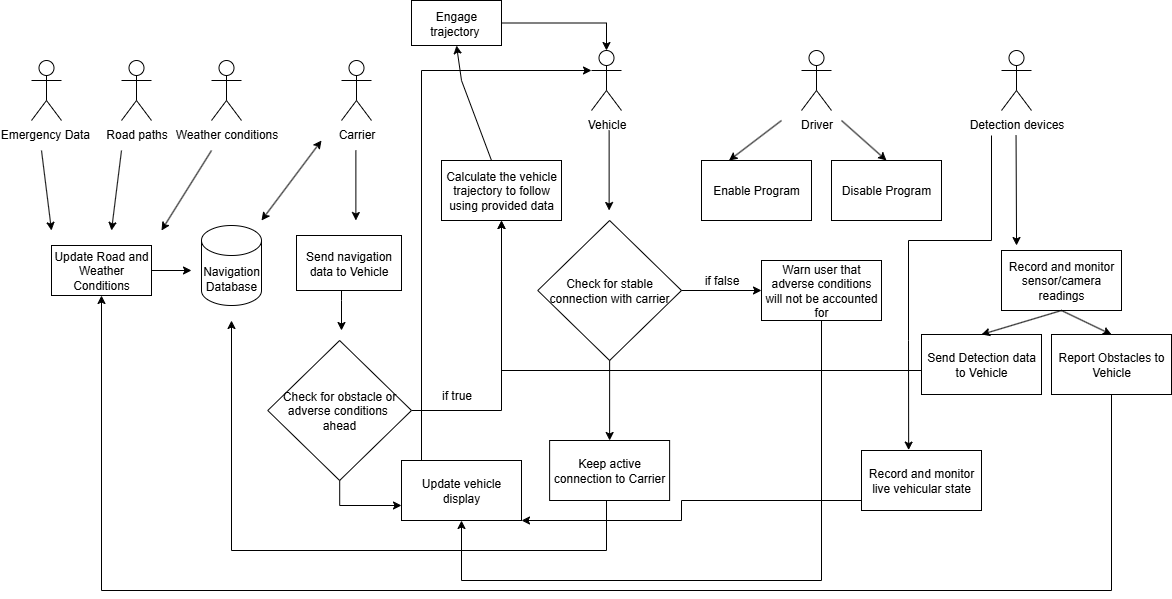

The diagram above was exported from draw.io. Its source (the exported page's mxGraphModel, read from the mxfile embedded in the PNG):
<mxGraphModel dx="2595" dy="743" grid="1" gridSize="10" guides="1" tooltips="1" connect="1" arrows="1" fold="1" page="1" pageScale="1" pageWidth="1169" pageHeight="827" background="light-dark(#FFFFFF,#FFFFFF)" math="0" shadow="0">
  <root>
    <mxCell id="0" />
    <mxCell id="1" parent="0" />
    <mxCell id="3QvORRE1_Y3_OadLAOso-9" value="&lt;font style=&quot;color: light-dark(rgb(0, 0, 0), rgb(0, 0, 0));&quot;&gt;Detection devices&lt;/font&gt;" style="shape=umlActor;verticalLabelPosition=bottom;verticalAlign=top;html=1;outlineConnect=0;strokeWidth=1;strokeColor=light-dark(#000000,#000000);" parent="1" vertex="1">
      <mxGeometry x="980" y="100" width="30" height="60" as="geometry" />
    </mxCell>
    <mxCell id="3QvORRE1_Y3_OadLAOso-15" value="&lt;font style=&quot;color: light-dark(rgb(0, 0, 0), rgb(0, 0, 0));&quot;&gt;Emergency Data&amp;nbsp;&lt;/font&gt;" style="shape=umlActor;verticalLabelPosition=bottom;verticalAlign=top;html=1;outlineConnect=0;strokeWidth=1;strokeColor=light-dark(#000000,#000000);" parent="1" vertex="1">
      <mxGeometry x="10" y="110" width="30" height="60" as="geometry" />
    </mxCell>
    <mxCell id="3QvORRE1_Y3_OadLAOso-16" value="&lt;font style=&quot;color: light-dark(rgb(0, 0, 0), rgb(0, 0, 0));&quot;&gt;Weather conditions&lt;/font&gt;" style="shape=umlActor;verticalLabelPosition=bottom;verticalAlign=top;html=1;outlineConnect=0;strokeWidth=1;strokeColor=light-dark(#000000,#000000);" parent="1" vertex="1">
      <mxGeometry x="190" y="110" width="30" height="60" as="geometry" />
    </mxCell>
    <mxCell id="3QvORRE1_Y3_OadLAOso-17" value="&lt;font style=&quot;color: light-dark(rgb(0, 0, 0), rgb(0, 0, 0));&quot;&gt;Carrier&lt;/font&gt;" style="shape=umlActor;verticalLabelPosition=bottom;verticalAlign=top;html=1;outlineConnect=0;strokeWidth=1;strokeColor=light-dark(#000000,#000000);" parent="1" vertex="1">
      <mxGeometry x="320" y="110" width="30" height="60" as="geometry" />
    </mxCell>
    <mxCell id="3QvORRE1_Y3_OadLAOso-18" value="&lt;font style=&quot;color: light-dark(rgb(0, 0, 0), rgb(0, 0, 0));&quot;&gt;Vehicle&lt;/font&gt;" style="shape=umlActor;verticalLabelPosition=bottom;verticalAlign=top;html=1;outlineConnect=0;strokeWidth=1;strokeColor=light-dark(#000000,#000000);" parent="1" vertex="1">
      <mxGeometry x="570" y="100" width="30" height="60" as="geometry" />
    </mxCell>
    <mxCell id="3QvORRE1_Y3_OadLAOso-26" value="&lt;font style=&quot;color: light-dark(rgb(0, 0, 0), rgb(0, 0, 0));&quot;&gt;Driver&lt;/font&gt;" style="shape=umlActor;verticalLabelPosition=bottom;verticalAlign=top;html=1;outlineConnect=0;strokeWidth=1;strokeColor=light-dark(#000000,#000000);" parent="1" vertex="1">
      <mxGeometry x="780" y="100" width="30" height="60" as="geometry" />
    </mxCell>
    <mxCell id="3QvORRE1_Y3_OadLAOso-28" value="&lt;font style=&quot;color: light-dark(rgb(0, 0, 0), rgb(0, 0, 0));&quot;&gt;Road paths&lt;/font&gt;" style="shape=umlActor;verticalLabelPosition=bottom;verticalAlign=top;html=1;outlineConnect=0;strokeWidth=1;strokeColor=light-dark(#000000,#000000);" parent="1" vertex="1">
      <mxGeometry x="100" y="110" width="30" height="60" as="geometry" />
    </mxCell>
    <mxCell id="lPLpFIpQ3Go8vXcxKRNj-1" value="Navigation Database" style="shape=cylinder3;whiteSpace=wrap;html=1;boundedLbl=1;backgroundOutline=1;size=15;" parent="1" vertex="1">
      <mxGeometry x="180" y="275" width="60" height="80" as="geometry" />
    </mxCell>
    <mxCell id="lPLpFIpQ3Go8vXcxKRNj-9" value="" style="endArrow=classic;html=1;rounded=0;entryX=0.5;entryY=0;entryDx=0;entryDy=0;" parent="1" edge="1">
      <mxGeometry width="50" height="50" relative="1" as="geometry">
        <mxPoint x="587.63" y="180" as="sourcePoint" />
        <mxPoint x="587.63" y="260" as="targetPoint" />
        <Array as="points" />
      </mxGeometry>
    </mxCell>
    <mxCell id="lPLpFIpQ3Go8vXcxKRNj-16" value="Keep active connection to Carrier" style="rounded=0;whiteSpace=wrap;html=1;" parent="1" vertex="1">
      <mxGeometry x="528.12" y="490" width="120" height="60" as="geometry" />
    </mxCell>
    <mxCell id="lPLpFIpQ3Go8vXcxKRNj-17" value="Check for stable connection with carrier" style="rhombus;whiteSpace=wrap;html=1;" parent="1" vertex="1">
      <mxGeometry x="516.25" y="270" width="143.75" height="140" as="geometry" />
    </mxCell>
    <mxCell id="itAviqMM0N82IAPMkFzY-19" style="edgeStyle=orthogonalEdgeStyle;rounded=0;orthogonalLoop=1;jettySize=auto;html=1;entryX=0.5;entryY=1;entryDx=0;entryDy=0;" parent="1" source="lPLpFIpQ3Go8vXcxKRNj-18" target="itAviqMM0N82IAPMkFzY-17" edge="1">
      <mxGeometry relative="1" as="geometry">
        <Array as="points">
          <mxPoint x="800" y="630" />
          <mxPoint x="440" y="630" />
        </Array>
      </mxGeometry>
    </mxCell>
    <mxCell id="lPLpFIpQ3Go8vXcxKRNj-18" value="Warn user that adverse conditions will not be accounted for" style="whiteSpace=wrap;html=1;" parent="1" vertex="1">
      <mxGeometry x="740" y="310" width="120" height="60" as="geometry" />
    </mxCell>
    <mxCell id="lPLpFIpQ3Go8vXcxKRNj-20" value="if false" style="text;html=1;align=center;verticalAlign=middle;resizable=0;points=[];autosize=1;strokeColor=none;fillColor=none;" parent="1" vertex="1">
      <mxGeometry x="670" y="315" width="60" height="30" as="geometry" />
    </mxCell>
    <mxCell id="lPLpFIpQ3Go8vXcxKRNj-22" value="" style="endArrow=classic;html=1;rounded=0;exitX=1;exitY=0.5;exitDx=0;exitDy=0;entryX=0;entryY=0.5;entryDx=0;entryDy=0;" parent="1" source="lPLpFIpQ3Go8vXcxKRNj-17" target="lPLpFIpQ3Go8vXcxKRNj-18" edge="1">
      <mxGeometry width="50" height="50" relative="1" as="geometry">
        <mxPoint x="690" y="460" as="sourcePoint" />
        <mxPoint x="740" y="410" as="targetPoint" />
      </mxGeometry>
    </mxCell>
    <mxCell id="lPLpFIpQ3Go8vXcxKRNj-23" value="" style="endArrow=classic;html=1;rounded=0;entryX=0.5;entryY=0;entryDx=0;entryDy=0;exitX=0.5;exitY=1;exitDx=0;exitDy=0;" parent="1" source="lPLpFIpQ3Go8vXcxKRNj-17" target="lPLpFIpQ3Go8vXcxKRNj-16" edge="1">
      <mxGeometry width="50" height="50" relative="1" as="geometry">
        <mxPoint x="563.75" y="370" as="sourcePoint" />
        <mxPoint x="613.75" y="320" as="targetPoint" />
        <Array as="points" />
      </mxGeometry>
    </mxCell>
    <mxCell id="itAviqMM0N82IAPMkFzY-11" style="edgeStyle=orthogonalEdgeStyle;rounded=0;orthogonalLoop=1;jettySize=auto;html=1;" parent="1" edge="1">
      <mxGeometry relative="1" as="geometry">
        <mxPoint x="320" y="380" as="targetPoint" />
        <mxPoint x="320" y="340.00000000000006" as="sourcePoint" />
        <Array as="points">
          <mxPoint x="320" y="350" />
          <mxPoint x="320" y="350" />
        </Array>
      </mxGeometry>
    </mxCell>
    <mxCell id="lPLpFIpQ3Go8vXcxKRNj-24" value="Send navigation data to Vehicle" style="whiteSpace=wrap;html=1;" parent="1" vertex="1">
      <mxGeometry x="275" y="285" width="105" height="55" as="geometry" />
    </mxCell>
    <mxCell id="lPLpFIpQ3Go8vXcxKRNj-27" value="" style="endArrow=classic;html=1;rounded=0;" parent="1" edge="1">
      <mxGeometry width="50" height="50" relative="1" as="geometry">
        <mxPoint x="334.38" y="200" as="sourcePoint" />
        <mxPoint x="334.38" y="270" as="targetPoint" />
      </mxGeometry>
    </mxCell>
    <mxCell id="lPLpFIpQ3Go8vXcxKRNj-29" value="" style="endArrow=classic;startArrow=classic;html=1;rounded=0;" parent="1" edge="1">
      <mxGeometry width="50" height="50" relative="1" as="geometry">
        <mxPoint x="240" y="270" as="sourcePoint" />
        <mxPoint x="300" y="190" as="targetPoint" />
      </mxGeometry>
    </mxCell>
    <mxCell id="lPLpFIpQ3Go8vXcxKRNj-30" value="Record and monitor sensor/camera readings" style="whiteSpace=wrap;html=1;" parent="1" vertex="1">
      <mxGeometry x="980" y="300" width="120" height="60" as="geometry" />
    </mxCell>
    <mxCell id="lPLpFIpQ3Go8vXcxKRNj-31" value="Update Road and Weather Conditions" style="whiteSpace=wrap;html=1;" parent="1" vertex="1">
      <mxGeometry x="30" y="295" width="100" height="50" as="geometry" />
    </mxCell>
    <mxCell id="lPLpFIpQ3Go8vXcxKRNj-32" value="" style="endArrow=classic;html=1;rounded=0;" parent="1" edge="1">
      <mxGeometry width="50" height="50" relative="1" as="geometry">
        <mxPoint x="190" y="200" as="sourcePoint" />
        <mxPoint x="140" y="280" as="targetPoint" />
      </mxGeometry>
    </mxCell>
    <mxCell id="lPLpFIpQ3Go8vXcxKRNj-36" value="" style="endArrow=classic;html=1;rounded=0;" parent="1" edge="1">
      <mxGeometry width="50" height="50" relative="1" as="geometry">
        <mxPoint x="100" y="200" as="sourcePoint" />
        <mxPoint x="90" y="280" as="targetPoint" />
      </mxGeometry>
    </mxCell>
    <mxCell id="lPLpFIpQ3Go8vXcxKRNj-37" value="" style="endArrow=classic;html=1;rounded=0;" parent="1" edge="1">
      <mxGeometry width="50" height="50" relative="1" as="geometry">
        <mxPoint x="130" y="320" as="sourcePoint" />
        <mxPoint x="170" y="320" as="targetPoint" />
      </mxGeometry>
    </mxCell>
    <mxCell id="lPLpFIpQ3Go8vXcxKRNj-38" value="" style="edgeStyle=none;orthogonalLoop=1;jettySize=auto;html=1;rounded=0;" parent="1" edge="1">
      <mxGeometry width="100" relative="1" as="geometry">
        <mxPoint x="994.55" y="185" as="sourcePoint" />
        <mxPoint x="995.05" y="295" as="targetPoint" />
        <Array as="points" />
      </mxGeometry>
    </mxCell>
    <mxCell id="lPLpFIpQ3Go8vXcxKRNj-40" value="" style="edgeStyle=none;orthogonalLoop=1;jettySize=auto;html=1;rounded=0;" parent="1" edge="1">
      <mxGeometry width="100" relative="1" as="geometry">
        <mxPoint x="20" y="200" as="sourcePoint" />
        <mxPoint x="30" y="280" as="targetPoint" />
        <Array as="points" />
      </mxGeometry>
    </mxCell>
    <mxCell id="itAviqMM0N82IAPMkFzY-5" style="edgeStyle=orthogonalEdgeStyle;rounded=0;orthogonalLoop=1;jettySize=auto;html=1;entryX=0.5;entryY=1;entryDx=0;entryDy=0;exitX=0.5;exitY=1;exitDx=0;exitDy=0;" parent="1" source="IFygPY4dbrMgDc8MEezc-3" target="lPLpFIpQ3Go8vXcxKRNj-31" edge="1">
      <mxGeometry relative="1" as="geometry">
        <Array as="points">
          <mxPoint x="1090" y="640" />
          <mxPoint x="80" y="640" />
        </Array>
      </mxGeometry>
    </mxCell>
    <mxCell id="IFygPY4dbrMgDc8MEezc-3" value="Report Obstacles to Vehicle" style="whiteSpace=wrap;html=1;" parent="1" vertex="1">
      <mxGeometry x="1030" y="384" width="120" height="60" as="geometry" />
    </mxCell>
    <mxCell id="IFygPY4dbrMgDc8MEezc-4" value="" style="endArrow=classic;html=1;rounded=0;exitX=0.5;exitY=1;exitDx=0;exitDy=0;entryX=0.5;entryY=0;entryDx=0;entryDy=0;" parent="1" source="lPLpFIpQ3Go8vXcxKRNj-30" target="IFygPY4dbrMgDc8MEezc-3" edge="1">
      <mxGeometry width="50" height="50" relative="1" as="geometry">
        <mxPoint x="1000" y="380" as="sourcePoint" />
        <mxPoint x="1000" y="400" as="targetPoint" />
        <Array as="points" />
      </mxGeometry>
    </mxCell>
    <mxCell id="IFygPY4dbrMgDc8MEezc-5" value="Enable Program" style="whiteSpace=wrap;html=1;" parent="1" vertex="1">
      <mxGeometry x="680" y="210" width="110" height="60" as="geometry" />
    </mxCell>
    <mxCell id="IFygPY4dbrMgDc8MEezc-6" value="Disable Program" style="whiteSpace=wrap;html=1;" parent="1" vertex="1">
      <mxGeometry x="810" y="210" width="110" height="60" as="geometry" />
    </mxCell>
    <mxCell id="IFygPY4dbrMgDc8MEezc-7" value="" style="endArrow=classic;html=1;rounded=0;entryX=0.5;entryY=0;entryDx=0;entryDy=0;" parent="1" target="IFygPY4dbrMgDc8MEezc-6" edge="1">
      <mxGeometry width="50" height="50" relative="1" as="geometry">
        <mxPoint x="820" y="170" as="sourcePoint" />
        <mxPoint x="870" y="120" as="targetPoint" />
      </mxGeometry>
    </mxCell>
    <mxCell id="IFygPY4dbrMgDc8MEezc-8" value="" style="endArrow=classic;html=1;rounded=0;entryX=0.25;entryY=0;entryDx=0;entryDy=0;" parent="1" target="IFygPY4dbrMgDc8MEezc-5" edge="1">
      <mxGeometry width="50" height="50" relative="1" as="geometry">
        <mxPoint x="760" y="170" as="sourcePoint" />
        <mxPoint x="730" y="200" as="targetPoint" />
      </mxGeometry>
    </mxCell>
    <mxCell id="IFygPY4dbrMgDc8MEezc-9" value="Calculate the vehicle trajectory to follow using provided data" style="whiteSpace=wrap;html=1;" parent="1" vertex="1">
      <mxGeometry x="420" y="210" width="120" height="60" as="geometry" />
    </mxCell>
    <mxCell id="IFygPY4dbrMgDc8MEezc-11" value="" style="endArrow=classic;html=1;rounded=0;" parent="1" edge="1">
      <mxGeometry width="50" height="50" relative="1" as="geometry">
        <mxPoint x="585" y="550" as="sourcePoint" />
        <mxPoint x="210" y="370" as="targetPoint" />
        <Array as="points">
          <mxPoint x="585" y="600" />
          <mxPoint x="210" y="600" />
        </Array>
      </mxGeometry>
    </mxCell>
    <mxCell id="itAviqMM0N82IAPMkFzY-9" style="edgeStyle=orthogonalEdgeStyle;rounded=0;orthogonalLoop=1;jettySize=auto;html=1;" parent="1" source="7jkqD4lub-18ZpPo0_L9-8" target="3QvORRE1_Y3_OadLAOso-18" edge="1">
      <mxGeometry relative="1" as="geometry" />
    </mxCell>
    <mxCell id="7jkqD4lub-18ZpPo0_L9-8" value="Engage trajectory&amp;nbsp;" style="whiteSpace=wrap;html=1;" parent="1" vertex="1">
      <mxGeometry x="390" y="50" width="90" height="45" as="geometry" />
    </mxCell>
    <mxCell id="7jkqD4lub-18ZpPo0_L9-9" value="" style="endArrow=classic;html=1;rounded=0;entryX=0.5;entryY=1;entryDx=0;entryDy=0;" parent="1" target="7jkqD4lub-18ZpPo0_L9-8" edge="1">
      <mxGeometry width="50" height="50" relative="1" as="geometry">
        <mxPoint x="470" y="210" as="sourcePoint" />
        <mxPoint x="440" y="120" as="targetPoint" />
        <Array as="points">
          <mxPoint x="440" y="130" />
        </Array>
      </mxGeometry>
    </mxCell>
    <mxCell id="itAviqMM0N82IAPMkFzY-6" style="edgeStyle=orthogonalEdgeStyle;rounded=0;orthogonalLoop=1;jettySize=auto;html=1;entryX=0.5;entryY=1;entryDx=0;entryDy=0;exitX=0;exitY=0.5;exitDx=0;exitDy=0;" parent="1" source="7jkqD4lub-18ZpPo0_L9-10" target="IFygPY4dbrMgDc8MEezc-9" edge="1">
      <mxGeometry relative="1" as="geometry">
        <Array as="points">
          <mxPoint x="480" y="420" />
        </Array>
      </mxGeometry>
    </mxCell>
    <mxCell id="7jkqD4lub-18ZpPo0_L9-10" value="Send Detection data to Vehicle" style="whiteSpace=wrap;html=1;" parent="1" vertex="1">
      <mxGeometry x="900" y="384" width="120" height="60" as="geometry" />
    </mxCell>
    <mxCell id="7jkqD4lub-18ZpPo0_L9-11" value="" style="endArrow=classic;html=1;rounded=0;entryX=0.5;entryY=0;entryDx=0;entryDy=0;exitX=0.5;exitY=1;exitDx=0;exitDy=0;" parent="1" source="lPLpFIpQ3Go8vXcxKRNj-30" target="7jkqD4lub-18ZpPo0_L9-10" edge="1">
      <mxGeometry width="50" height="50" relative="1" as="geometry">
        <mxPoint x="1000" y="355" as="sourcePoint" />
        <mxPoint x="1050" y="305" as="targetPoint" />
      </mxGeometry>
    </mxCell>
    <mxCell id="itAviqMM0N82IAPMkFzY-14" style="edgeStyle=orthogonalEdgeStyle;rounded=0;orthogonalLoop=1;jettySize=auto;html=1;entryX=0.5;entryY=1;entryDx=0;entryDy=0;" parent="1" source="itAviqMM0N82IAPMkFzY-12" target="IFygPY4dbrMgDc8MEezc-9" edge="1">
      <mxGeometry relative="1" as="geometry" />
    </mxCell>
    <mxCell id="itAviqMM0N82IAPMkFzY-18" style="edgeStyle=orthogonalEdgeStyle;rounded=0;orthogonalLoop=1;jettySize=auto;html=1;entryX=0;entryY=0.75;entryDx=0;entryDy=0;" parent="1" source="itAviqMM0N82IAPMkFzY-12" target="itAviqMM0N82IAPMkFzY-17" edge="1">
      <mxGeometry relative="1" as="geometry" />
    </mxCell>
    <mxCell id="itAviqMM0N82IAPMkFzY-12" value="Check for obstacle or adverse conditions&amp;nbsp;&lt;div&gt;ahead&lt;/div&gt;" style="rhombus;whiteSpace=wrap;html=1;" parent="1" vertex="1">
      <mxGeometry x="246.25" y="390" width="143.75" height="140" as="geometry" />
    </mxCell>
    <mxCell id="itAviqMM0N82IAPMkFzY-16" value="if true" style="text;html=1;align=center;verticalAlign=middle;resizable=0;points=[];autosize=1;strokeColor=none;fillColor=none;" parent="1" vertex="1">
      <mxGeometry x="410" y="430" width="50" height="30" as="geometry" />
    </mxCell>
    <mxCell id="itAviqMM0N82IAPMkFzY-17" value="Update vehicle display" style="whiteSpace=wrap;html=1;" parent="1" vertex="1">
      <mxGeometry x="380" y="510" width="120" height="60" as="geometry" />
    </mxCell>
    <mxCell id="itAviqMM0N82IAPMkFzY-20" style="edgeStyle=orthogonalEdgeStyle;rounded=0;orthogonalLoop=1;jettySize=auto;html=1;entryX=0;entryY=0.3333333333333333;entryDx=0;entryDy=0;entryPerimeter=0;" parent="1" source="itAviqMM0N82IAPMkFzY-17" target="3QvORRE1_Y3_OadLAOso-18" edge="1">
      <mxGeometry relative="1" as="geometry">
        <Array as="points">
          <mxPoint x="400" y="120" />
        </Array>
      </mxGeometry>
    </mxCell>
    <mxCell id="itAviqMM0N82IAPMkFzY-21" value="" style="edgeStyle=none;orthogonalLoop=1;jettySize=auto;html=1;rounded=0;entryX=0.393;entryY=-0.007;entryDx=0;entryDy=0;entryPerimeter=0;" parent="1" target="itAviqMM0N82IAPMkFzY-24" edge="1">
      <mxGeometry width="100" relative="1" as="geometry">
        <mxPoint x="970" y="185" as="sourcePoint" />
        <mxPoint x="730" y="490" as="targetPoint" />
        <Array as="points">
          <mxPoint x="970" y="290" />
          <mxPoint x="887" y="290" />
          <mxPoint x="887" y="390" />
        </Array>
      </mxGeometry>
    </mxCell>
    <mxCell id="KobpRlLP4EUhnX1aVadQ-1" style="edgeStyle=orthogonalEdgeStyle;rounded=0;orthogonalLoop=1;jettySize=auto;html=1;" parent="1" source="itAviqMM0N82IAPMkFzY-24" target="itAviqMM0N82IAPMkFzY-17" edge="1">
      <mxGeometry relative="1" as="geometry">
        <Array as="points">
          <mxPoint x="660" y="550" />
          <mxPoint x="660" y="570" />
        </Array>
      </mxGeometry>
    </mxCell>
    <mxCell id="itAviqMM0N82IAPMkFzY-24" value="Record and monitor live vehicular state" style="whiteSpace=wrap;html=1;" parent="1" vertex="1">
      <mxGeometry x="840" y="500" width="120" height="60" as="geometry" />
    </mxCell>
  </root>
</mxGraphModel>